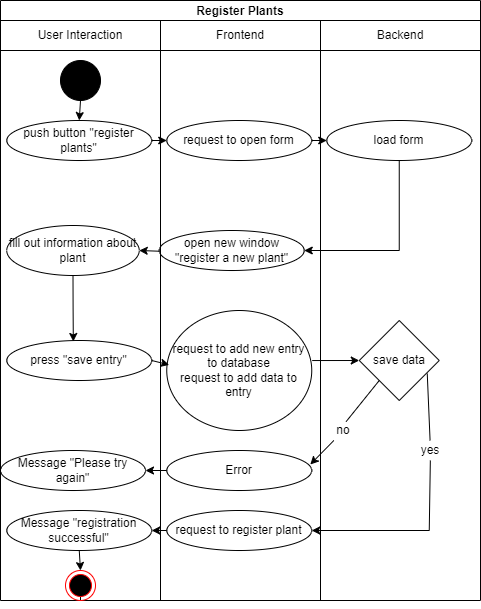

The diagram above was exported from draw.io. Its source (the exported page's mxGraphModel, read from the mxfile embedded in the PNG):
<mxGraphModel dx="1375" dy="748" grid="1" gridSize="10" guides="1" tooltips="1" connect="1" arrows="1" fold="1" page="1" pageScale="1" pageWidth="827" pageHeight="1169" background="#ffffff" math="0" shadow="0">
  <root>
    <mxCell id="0" />
    <mxCell id="1" parent="0" />
    <mxCell id="G-Tz_6IMmRrEzIlT-Tn9-2" value="Register Plants" style="swimlane;fillColor=none;startSize=20;strokeColor=default;" vertex="1" parent="1">
      <mxGeometry x="130" y="60" width="480" height="600" as="geometry" />
    </mxCell>
    <mxCell id="G-Tz_6IMmRrEzIlT-Tn9-3" value="" style="swimlane;startSize=0;fillColor=none;" vertex="1" parent="G-Tz_6IMmRrEzIlT-Tn9-2">
      <mxGeometry x="160" y="20" width="160" height="580" as="geometry" />
    </mxCell>
    <mxCell id="G-Tz_6IMmRrEzIlT-Tn9-12" value="request to open form" style="ellipse;whiteSpace=wrap;html=1;strokeColor=default;fillColor=none;" vertex="1" parent="G-Tz_6IMmRrEzIlT-Tn9-3">
      <mxGeometry x="6.25" y="100" width="145" height="40" as="geometry" />
    </mxCell>
    <mxCell id="G-Tz_6IMmRrEzIlT-Tn9-18" value="open new window&lt;br&gt;&quot;register a new plant&quot;" style="ellipse;whiteSpace=wrap;html=1;strokeColor=default;fillColor=none;" vertex="1" parent="G-Tz_6IMmRrEzIlT-Tn9-3">
      <mxGeometry x="-1.25" y="210" width="145" height="40" as="geometry" />
    </mxCell>
    <mxCell id="G-Tz_6IMmRrEzIlT-Tn9-26" value="request to add new entry to database&lt;br&gt;request to add data to entry" style="ellipse;whiteSpace=wrap;html=1;strokeColor=default;fillColor=none;" vertex="1" parent="G-Tz_6IMmRrEzIlT-Tn9-3">
      <mxGeometry x="6.25" y="290" width="145" height="120" as="geometry" />
    </mxCell>
    <mxCell id="G-Tz_6IMmRrEzIlT-Tn9-32" value="Error" style="ellipse;whiteSpace=wrap;html=1;strokeColor=default;fillColor=none;" vertex="1" parent="G-Tz_6IMmRrEzIlT-Tn9-3">
      <mxGeometry x="6.25" y="430" width="145" height="40" as="geometry" />
    </mxCell>
    <mxCell id="G-Tz_6IMmRrEzIlT-Tn9-35" value="request to register plant" style="ellipse;whiteSpace=wrap;html=1;strokeColor=default;fillColor=none;" vertex="1" parent="G-Tz_6IMmRrEzIlT-Tn9-3">
      <mxGeometry x="6.25" y="490" width="145" height="40" as="geometry" />
    </mxCell>
    <mxCell id="G-Tz_6IMmRrEzIlT-Tn9-5" value="" style="rounded=0;whiteSpace=wrap;html=1;fillColor=none;" vertex="1" parent="G-Tz_6IMmRrEzIlT-Tn9-2">
      <mxGeometry y="20" width="480" height="30" as="geometry" />
    </mxCell>
    <mxCell id="G-Tz_6IMmRrEzIlT-Tn9-6" value="User Interaction" style="text;html=1;strokeColor=none;fillColor=none;align=center;verticalAlign=middle;whiteSpace=wrap;rounded=0;" vertex="1" parent="G-Tz_6IMmRrEzIlT-Tn9-2">
      <mxGeometry x="20" y="20" width="120" height="30" as="geometry" />
    </mxCell>
    <mxCell id="G-Tz_6IMmRrEzIlT-Tn9-7" value="Frontend" style="text;html=1;strokeColor=none;fillColor=none;align=center;verticalAlign=middle;whiteSpace=wrap;rounded=0;" vertex="1" parent="G-Tz_6IMmRrEzIlT-Tn9-2">
      <mxGeometry x="210" y="20" width="60" height="30" as="geometry" />
    </mxCell>
    <mxCell id="G-Tz_6IMmRrEzIlT-Tn9-8" value="Backend" style="text;html=1;strokeColor=none;fillColor=none;align=center;verticalAlign=middle;whiteSpace=wrap;rounded=0;" vertex="1" parent="G-Tz_6IMmRrEzIlT-Tn9-2">
      <mxGeometry x="370" y="20" width="60" height="30" as="geometry" />
    </mxCell>
    <mxCell id="G-Tz_6IMmRrEzIlT-Tn9-9" value="" style="ellipse;whiteSpace=wrap;html=1;aspect=fixed;fillColor=#000000;" vertex="1" parent="G-Tz_6IMmRrEzIlT-Tn9-2">
      <mxGeometry x="60" y="60" width="40" height="40" as="geometry" />
    </mxCell>
    <mxCell id="G-Tz_6IMmRrEzIlT-Tn9-13" value="push button &quot;register plants&quot;" style="ellipse;whiteSpace=wrap;html=1;strokeColor=default;fillColor=none;" vertex="1" parent="G-Tz_6IMmRrEzIlT-Tn9-2">
      <mxGeometry x="6.25" y="120" width="145" height="40" as="geometry" />
    </mxCell>
    <mxCell id="G-Tz_6IMmRrEzIlT-Tn9-14" value="" style="endArrow=classic;html=1;rounded=0;exitX=1;exitY=0.5;exitDx=0;exitDy=0;entryX=0;entryY=0.5;entryDx=0;entryDy=0;" edge="1" parent="G-Tz_6IMmRrEzIlT-Tn9-2" source="G-Tz_6IMmRrEzIlT-Tn9-13" target="G-Tz_6IMmRrEzIlT-Tn9-12">
      <mxGeometry width="50" height="50" relative="1" as="geometry">
        <mxPoint x="238.75" y="440" as="sourcePoint" />
        <mxPoint x="288.75" y="390" as="targetPoint" />
      </mxGeometry>
    </mxCell>
    <mxCell id="G-Tz_6IMmRrEzIlT-Tn9-25" value="" style="edgeStyle=orthogonalEdgeStyle;rounded=0;orthogonalLoop=1;jettySize=auto;html=1;entryX=0.459;entryY=0.025;entryDx=0;entryDy=0;entryPerimeter=0;" edge="1" parent="G-Tz_6IMmRrEzIlT-Tn9-2" source="G-Tz_6IMmRrEzIlT-Tn9-15" target="G-Tz_6IMmRrEzIlT-Tn9-24">
      <mxGeometry relative="1" as="geometry" />
    </mxCell>
    <mxCell id="G-Tz_6IMmRrEzIlT-Tn9-15" value="fill out information about plant" style="ellipse;whiteSpace=wrap;html=1;strokeColor=default;fillColor=none;" vertex="1" parent="G-Tz_6IMmRrEzIlT-Tn9-2">
      <mxGeometry x="6.25" y="225" width="132.5" height="50" as="geometry" />
    </mxCell>
    <mxCell id="G-Tz_6IMmRrEzIlT-Tn9-10" value="" style="endArrow=classic;html=1;rounded=0;exitX=0.5;exitY=1;exitDx=0;exitDy=0;entryX=0.5;entryY=0;entryDx=0;entryDy=0;" edge="1" parent="G-Tz_6IMmRrEzIlT-Tn9-2" source="G-Tz_6IMmRrEzIlT-Tn9-9" target="G-Tz_6IMmRrEzIlT-Tn9-13">
      <mxGeometry width="50" height="50" relative="1" as="geometry">
        <mxPoint x="250" y="480" as="sourcePoint" />
        <mxPoint x="90" y="150" as="targetPoint" />
      </mxGeometry>
    </mxCell>
    <mxCell id="G-Tz_6IMmRrEzIlT-Tn9-20" value="load form" style="ellipse;whiteSpace=wrap;html=1;strokeColor=default;fillColor=none;" vertex="1" parent="G-Tz_6IMmRrEzIlT-Tn9-2">
      <mxGeometry x="326.25" y="120" width="145" height="40" as="geometry" />
    </mxCell>
    <mxCell id="G-Tz_6IMmRrEzIlT-Tn9-21" value="" style="endArrow=classic;html=1;rounded=0;exitX=1;exitY=0.5;exitDx=0;exitDy=0;entryX=0;entryY=0.5;entryDx=0;entryDy=0;" edge="1" parent="G-Tz_6IMmRrEzIlT-Tn9-2" source="G-Tz_6IMmRrEzIlT-Tn9-12" target="G-Tz_6IMmRrEzIlT-Tn9-20">
      <mxGeometry width="50" height="50" relative="1" as="geometry">
        <mxPoint x="248.75" y="410" as="sourcePoint" />
        <mxPoint x="298.75" y="360" as="targetPoint" />
      </mxGeometry>
    </mxCell>
    <mxCell id="G-Tz_6IMmRrEzIlT-Tn9-22" value="" style="endArrow=classic;html=1;rounded=0;exitX=0.5;exitY=1;exitDx=0;exitDy=0;entryX=1;entryY=0.5;entryDx=0;entryDy=0;" edge="1" parent="G-Tz_6IMmRrEzIlT-Tn9-2" source="G-Tz_6IMmRrEzIlT-Tn9-20" target="G-Tz_6IMmRrEzIlT-Tn9-18">
      <mxGeometry width="50" height="50" relative="1" as="geometry">
        <mxPoint x="268.75" y="410" as="sourcePoint" />
        <mxPoint x="398.75" y="240" as="targetPoint" />
        <Array as="points">
          <mxPoint x="398.75" y="250" />
        </Array>
      </mxGeometry>
    </mxCell>
    <mxCell id="G-Tz_6IMmRrEzIlT-Tn9-23" value="" style="endArrow=classic;html=1;rounded=0;exitX=0;exitY=0.484;exitDx=0;exitDy=0;exitPerimeter=0;entryX=1;entryY=0.5;entryDx=0;entryDy=0;" edge="1" parent="G-Tz_6IMmRrEzIlT-Tn9-2" target="G-Tz_6IMmRrEzIlT-Tn9-15">
      <mxGeometry width="50" height="50" relative="1" as="geometry">
        <mxPoint x="158.75" y="250.72000000000003" as="sourcePoint" />
        <mxPoint x="318.75" y="360" as="targetPoint" />
      </mxGeometry>
    </mxCell>
    <mxCell id="G-Tz_6IMmRrEzIlT-Tn9-24" value="press &quot;save entry&quot;" style="ellipse;whiteSpace=wrap;html=1;strokeColor=default;fillColor=none;" vertex="1" parent="G-Tz_6IMmRrEzIlT-Tn9-2">
      <mxGeometry x="6.25" y="340" width="145" height="40" as="geometry" />
    </mxCell>
    <mxCell id="G-Tz_6IMmRrEzIlT-Tn9-29" value="save data" style="rhombus;whiteSpace=wrap;html=1;strokeColor=default;fillColor=none;" vertex="1" parent="G-Tz_6IMmRrEzIlT-Tn9-2">
      <mxGeometry x="358.75" y="320" width="80" height="80" as="geometry" />
    </mxCell>
    <mxCell id="G-Tz_6IMmRrEzIlT-Tn9-30" value="" style="endArrow=classic;html=1;rounded=0;exitX=1.003;exitY=0.417;exitDx=0;exitDy=0;entryX=0;entryY=0.5;entryDx=0;entryDy=0;exitPerimeter=0;" edge="1" parent="G-Tz_6IMmRrEzIlT-Tn9-2" source="G-Tz_6IMmRrEzIlT-Tn9-26" target="G-Tz_6IMmRrEzIlT-Tn9-29">
      <mxGeometry width="50" height="50" relative="1" as="geometry">
        <mxPoint x="268.75" y="390" as="sourcePoint" />
        <mxPoint x="318.75" y="340" as="targetPoint" />
      </mxGeometry>
    </mxCell>
    <mxCell id="G-Tz_6IMmRrEzIlT-Tn9-31" value="" style="endArrow=classic;html=1;rounded=0;entryX=0.99;entryY=0.35;entryDx=0;entryDy=0;entryPerimeter=0;startArrow=none;" edge="1" parent="G-Tz_6IMmRrEzIlT-Tn9-2" source="G-Tz_6IMmRrEzIlT-Tn9-46" target="G-Tz_6IMmRrEzIlT-Tn9-32">
      <mxGeometry width="50" height="50" relative="1" as="geometry">
        <mxPoint x="358.75" y="440" as="sourcePoint" />
        <mxPoint x="388.75" y="740" as="targetPoint" />
      </mxGeometry>
    </mxCell>
    <mxCell id="G-Tz_6IMmRrEzIlT-Tn9-33" value="Message &quot;Please try again&quot;" style="ellipse;whiteSpace=wrap;html=1;strokeColor=default;fillColor=none;" vertex="1" parent="G-Tz_6IMmRrEzIlT-Tn9-2">
      <mxGeometry y="450" width="145" height="40" as="geometry" />
    </mxCell>
    <mxCell id="G-Tz_6IMmRrEzIlT-Tn9-34" value="" style="endArrow=classic;html=1;rounded=0;exitX=0;exitY=0.5;exitDx=0;exitDy=0;entryX=1;entryY=0.5;entryDx=0;entryDy=0;" edge="1" parent="G-Tz_6IMmRrEzIlT-Tn9-2" source="G-Tz_6IMmRrEzIlT-Tn9-32" target="G-Tz_6IMmRrEzIlT-Tn9-33">
      <mxGeometry width="50" height="50" relative="1" as="geometry">
        <mxPoint x="268.75" y="380" as="sourcePoint" />
        <mxPoint x="318.75" y="330" as="targetPoint" />
      </mxGeometry>
    </mxCell>
    <mxCell id="G-Tz_6IMmRrEzIlT-Tn9-36" value="" style="endArrow=classic;html=1;rounded=0;entryX=1;entryY=0.5;entryDx=0;entryDy=0;startArrow=none;" edge="1" parent="G-Tz_6IMmRrEzIlT-Tn9-2" source="G-Tz_6IMmRrEzIlT-Tn9-44" target="G-Tz_6IMmRrEzIlT-Tn9-35">
      <mxGeometry width="50" height="50" relative="1" as="geometry">
        <mxPoint x="268.75" y="380" as="sourcePoint" />
        <mxPoint x="318.75" y="330" as="targetPoint" />
        <Array as="points">
          <mxPoint x="428.75" y="530" />
        </Array>
      </mxGeometry>
    </mxCell>
    <mxCell id="G-Tz_6IMmRrEzIlT-Tn9-37" value="Message &quot;registration successful&quot;" style="ellipse;whiteSpace=wrap;html=1;strokeColor=default;fillColor=none;" vertex="1" parent="G-Tz_6IMmRrEzIlT-Tn9-2">
      <mxGeometry x="6.25" y="510" width="145" height="40" as="geometry" />
    </mxCell>
    <mxCell id="G-Tz_6IMmRrEzIlT-Tn9-38" value="" style="endArrow=classic;html=1;rounded=0;exitX=0;exitY=0.5;exitDx=0;exitDy=0;entryX=1;entryY=0.5;entryDx=0;entryDy=0;" edge="1" parent="G-Tz_6IMmRrEzIlT-Tn9-2" source="G-Tz_6IMmRrEzIlT-Tn9-35" target="G-Tz_6IMmRrEzIlT-Tn9-37">
      <mxGeometry width="50" height="50" relative="1" as="geometry">
        <mxPoint x="270" y="420" as="sourcePoint" />
        <mxPoint x="320" y="370" as="targetPoint" />
      </mxGeometry>
    </mxCell>
    <mxCell id="G-Tz_6IMmRrEzIlT-Tn9-27" value="" style="endArrow=classic;html=1;rounded=0;exitX=1;exitY=0.5;exitDx=0;exitDy=0;entryX=0.017;entryY=0.453;entryDx=0;entryDy=0;entryPerimeter=0;" edge="1" parent="G-Tz_6IMmRrEzIlT-Tn9-2" source="G-Tz_6IMmRrEzIlT-Tn9-24" target="G-Tz_6IMmRrEzIlT-Tn9-26">
      <mxGeometry width="50" height="50" relative="1" as="geometry">
        <mxPoint x="268.75" y="390" as="sourcePoint" />
        <mxPoint x="166.6911764705883" y="430" as="targetPoint" />
      </mxGeometry>
    </mxCell>
    <mxCell id="G-Tz_6IMmRrEzIlT-Tn9-44" value="yes" style="text;html=1;strokeColor=none;fillColor=none;align=center;verticalAlign=middle;whiteSpace=wrap;rounded=0;" vertex="1" parent="G-Tz_6IMmRrEzIlT-Tn9-2">
      <mxGeometry x="400" y="440" width="60" height="20" as="geometry" />
    </mxCell>
    <mxCell id="G-Tz_6IMmRrEzIlT-Tn9-45" value="" style="endArrow=none;html=1;rounded=0;exitX=0.85;exitY=0.663;exitDx=0;exitDy=0;exitPerimeter=0;" edge="1" parent="G-Tz_6IMmRrEzIlT-Tn9-2" source="G-Tz_6IMmRrEzIlT-Tn9-29" target="G-Tz_6IMmRrEzIlT-Tn9-44">
      <mxGeometry width="50" height="50" relative="1" as="geometry">
        <mxPoint x="556.75" y="433.03999999999996" as="sourcePoint" />
        <mxPoint x="441.25" y="590" as="targetPoint" />
        <Array as="points" />
      </mxGeometry>
    </mxCell>
    <mxCell id="G-Tz_6IMmRrEzIlT-Tn9-46" value="no" style="text;html=1;strokeColor=none;fillColor=none;align=center;verticalAlign=middle;whiteSpace=wrap;rounded=0;" vertex="1" parent="G-Tz_6IMmRrEzIlT-Tn9-2">
      <mxGeometry x="326.25" y="420" width="33.75" height="20" as="geometry" />
    </mxCell>
    <mxCell id="G-Tz_6IMmRrEzIlT-Tn9-47" value="" style="endArrow=none;html=1;rounded=0;exitX=0;exitY=1;exitDx=0;exitDy=0;entryX=0.574;entryY=0.056;entryDx=0;entryDy=0;entryPerimeter=0;" edge="1" parent="G-Tz_6IMmRrEzIlT-Tn9-2" source="G-Tz_6IMmRrEzIlT-Tn9-29" target="G-Tz_6IMmRrEzIlT-Tn9-46">
      <mxGeometry width="50" height="50" relative="1" as="geometry">
        <mxPoint x="508.75" y="440" as="sourcePoint" />
        <mxPoint x="439.79999999999995" y="524" as="targetPoint" />
      </mxGeometry>
    </mxCell>
    <mxCell id="G-Tz_6IMmRrEzIlT-Tn9-39" value="" style="endArrow=classic;html=1;rounded=0;exitX=0.5;exitY=1;exitDx=0;exitDy=0;startArrow=none;" edge="1" parent="1" source="G-Tz_6IMmRrEzIlT-Tn9-40">
      <mxGeometry width="50" height="50" relative="1" as="geometry">
        <mxPoint x="400" y="480" as="sourcePoint" />
        <mxPoint x="210" y="640" as="targetPoint" />
      </mxGeometry>
    </mxCell>
    <mxCell id="G-Tz_6IMmRrEzIlT-Tn9-40" value="" style="ellipse;html=1;shape=endState;fillColor=#000000;strokeColor=#ff0000;" vertex="1" parent="1">
      <mxGeometry x="195" y="630" width="30" height="30" as="geometry" />
    </mxCell>
    <mxCell id="G-Tz_6IMmRrEzIlT-Tn9-42" value="" style="endArrow=classic;html=1;rounded=0;exitX=0.5;exitY=1;exitDx=0;exitDy=0;entryX=0.5;entryY=0;entryDx=0;entryDy=0;" edge="1" parent="1" source="G-Tz_6IMmRrEzIlT-Tn9-37" target="G-Tz_6IMmRrEzIlT-Tn9-40">
      <mxGeometry width="50" height="50" relative="1" as="geometry">
        <mxPoint x="200" y="610" as="sourcePoint" />
        <mxPoint x="250" y="560" as="targetPoint" />
      </mxGeometry>
    </mxCell>
  </root>
</mxGraphModel>